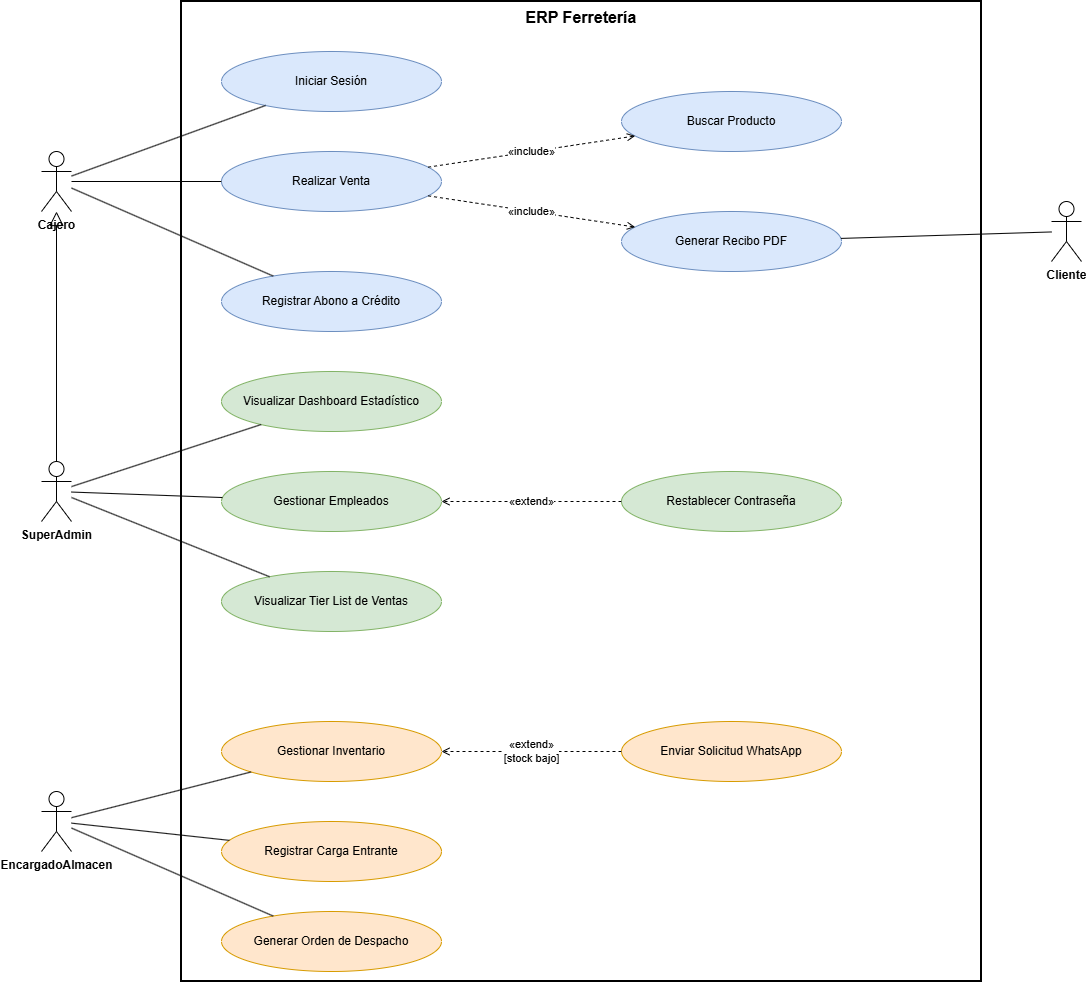

The diagram above was exported from draw.io. Its source (the exported page's mxGraphModel, read from the mxfile embedded in the PNG):
<mxGraphModel dx="1861" dy="1030" grid="1" gridSize="10" guides="1" tooltips="1" connect="1" arrows="1" fold="1" page="1" pageScale="1" pageWidth="827" pageHeight="1169" math="0" shadow="0">
  <root>
    <mxCell id="0" />
    <mxCell id="1" parent="0" />
    <mxCell id="Tx-6ld8DQu7jvf9WYKeJ-1" parent="1" style="rounded=0;whiteSpace=wrap;html=1;fillColor=none;verticalAlign=top;fontStyle=1;fontSize=16;strokeWidth=2;" value="ERP Ferretería" vertex="1">
      <mxGeometry height="980" width="800" x="200" y="20" as="geometry" />
    </mxCell>
    <mxCell id="Tx-6ld8DQu7jvf9WYKeJ-2" parent="1" style="shape=umlActor;verticalLabelPosition=bottom;verticalAlign=top;html=1;outlineConnect=0;fontStyle=1;" value="Cajero" vertex="1">
      <mxGeometry height="60" width="30" x="60" y="170" as="geometry" />
    </mxCell>
    <mxCell id="Tx-6ld8DQu7jvf9WYKeJ-3" parent="1" style="shape=umlActor;verticalLabelPosition=bottom;verticalAlign=top;html=1;outlineConnect=0;fontStyle=1;" value="SuperAdmin" vertex="1">
      <mxGeometry height="60" width="30" x="60" y="480" as="geometry" />
    </mxCell>
    <mxCell id="Tx-6ld8DQu7jvf9WYKeJ-4" parent="1" style="shape=umlActor;verticalLabelPosition=bottom;verticalAlign=top;html=1;outlineConnect=0;fontStyle=1;" value="EncargadoAlmacen" vertex="1">
      <mxGeometry height="60" width="30" x="60" y="810" as="geometry" />
    </mxCell>
    <mxCell id="Tx-6ld8DQu7jvf9WYKeJ-5" parent="1" style="shape=umlActor;verticalLabelPosition=bottom;verticalAlign=top;html=1;outlineConnect=0;fontStyle=1;" value="Cliente" vertex="1">
      <mxGeometry height="60" width="30" x="1070" y="220" as="geometry" />
    </mxCell>
    <mxCell id="Tx-6ld8DQu7jvf9WYKeJ-6" parent="1" style="ellipse;whiteSpace=wrap;html=1;fillColor=#dae8fc;strokeColor=#6c8ebf;" value="Iniciar Sesión" vertex="1">
      <mxGeometry height="60" width="220" x="240" y="70" as="geometry" />
    </mxCell>
    <mxCell id="Tx-6ld8DQu7jvf9WYKeJ-7" parent="1" style="ellipse;whiteSpace=wrap;html=1;fillColor=#dae8fc;strokeColor=#6c8ebf;" value="Realizar Venta" vertex="1">
      <mxGeometry height="60" width="220" x="240" y="170" as="geometry" />
    </mxCell>
    <mxCell id="Tx-6ld8DQu7jvf9WYKeJ-8" parent="1" style="ellipse;whiteSpace=wrap;html=1;fillColor=#dae8fc;strokeColor=#6c8ebf;" value="Buscar Producto" vertex="1">
      <mxGeometry height="60" width="220" x="640" y="110" as="geometry" />
    </mxCell>
    <mxCell id="Tx-6ld8DQu7jvf9WYKeJ-9" parent="1" style="ellipse;whiteSpace=wrap;html=1;fillColor=#dae8fc;strokeColor=#6c8ebf;" value="Generar Recibo PDF" vertex="1">
      <mxGeometry height="60" width="220" x="640" y="230" as="geometry" />
    </mxCell>
    <mxCell id="Tx-6ld8DQu7jvf9WYKeJ-10" parent="1" style="ellipse;whiteSpace=wrap;html=1;fillColor=#dae8fc;strokeColor=#6c8ebf;" value="Registrar Abono a Crédito" vertex="1">
      <mxGeometry height="60" width="220" x="240" y="290" as="geometry" />
    </mxCell>
    <mxCell id="Tx-6ld8DQu7jvf9WYKeJ-11" parent="1" style="ellipse;whiteSpace=wrap;html=1;fillColor=#d5e8d4;strokeColor=#82b366;" value="Visualizar Dashboard Estadístico" vertex="1">
      <mxGeometry height="60" width="220" x="240" y="390" as="geometry" />
    </mxCell>
    <mxCell id="Tx-6ld8DQu7jvf9WYKeJ-12" parent="1" style="ellipse;whiteSpace=wrap;html=1;fillColor=#d5e8d4;strokeColor=#82b366;" value="Gestionar Empleados" vertex="1">
      <mxGeometry height="60" width="220" x="240" y="490" as="geometry" />
    </mxCell>
    <mxCell id="Tx-6ld8DQu7jvf9WYKeJ-13" parent="1" style="ellipse;whiteSpace=wrap;html=1;fillColor=#d5e8d4;strokeColor=#82b366;" value="Restablecer Contraseña" vertex="1">
      <mxGeometry height="60" width="220" x="640" y="490" as="geometry" />
    </mxCell>
    <mxCell id="Tx-6ld8DQu7jvf9WYKeJ-14" parent="1" style="ellipse;whiteSpace=wrap;html=1;fillColor=#d5e8d4;strokeColor=#82b366;" value="Visualizar Tier List de Ventas" vertex="1">
      <mxGeometry height="60" width="220" x="240" y="590" as="geometry" />
    </mxCell>
    <mxCell id="Tx-6ld8DQu7jvf9WYKeJ-15" parent="1" style="ellipse;whiteSpace=wrap;html=1;fillColor=#ffe6cc;strokeColor=#d79b00;" value="Gestionar Inventario" vertex="1">
      <mxGeometry height="60" width="220" x="240" y="740" as="geometry" />
    </mxCell>
    <mxCell id="Tx-6ld8DQu7jvf9WYKeJ-16" parent="1" style="ellipse;whiteSpace=wrap;html=1;fillColor=#ffe6cc;strokeColor=#d79b00;" value="Enviar Solicitud WhatsApp" vertex="1">
      <mxGeometry height="60" width="220" x="640" y="740" as="geometry" />
    </mxCell>
    <mxCell id="Tx-6ld8DQu7jvf9WYKeJ-17" parent="1" style="ellipse;whiteSpace=wrap;html=1;fillColor=#ffe6cc;strokeColor=#d79b00;" value="Registrar Carga Entrante" vertex="1">
      <mxGeometry height="60" width="220" x="240" y="840" as="geometry" />
    </mxCell>
    <mxCell id="Tx-6ld8DQu7jvf9WYKeJ-18" parent="1" style="ellipse;whiteSpace=wrap;html=1;fillColor=#ffe6cc;strokeColor=#d79b00;" value="Generar Orden de Despacho" vertex="1">
      <mxGeometry height="60" width="220" x="240" y="930" as="geometry" />
    </mxCell>
    <mxCell id="Tx-6ld8DQu7jvf9WYKeJ-19" edge="1" parent="1" source="Tx-6ld8DQu7jvf9WYKeJ-3" style="endArrow=block;endFill=0;endSize=12;html=1;rounded=0;" target="Tx-6ld8DQu7jvf9WYKeJ-2" value="">
      <mxGeometry relative="1" as="geometry" />
    </mxCell>
    <mxCell id="Tx-6ld8DQu7jvf9WYKeJ-20" edge="1" parent="1" source="Tx-6ld8DQu7jvf9WYKeJ-2" style="endArrow=none;html=1;rounded=0;" target="Tx-6ld8DQu7jvf9WYKeJ-6" value="">
      <mxGeometry relative="1" as="geometry" />
    </mxCell>
    <mxCell id="Tx-6ld8DQu7jvf9WYKeJ-21" edge="1" parent="1" source="Tx-6ld8DQu7jvf9WYKeJ-2" style="endArrow=none;html=1;rounded=0;" target="Tx-6ld8DQu7jvf9WYKeJ-7" value="">
      <mxGeometry relative="1" as="geometry" />
    </mxCell>
    <mxCell id="Tx-6ld8DQu7jvf9WYKeJ-22" edge="1" parent="1" source="Tx-6ld8DQu7jvf9WYKeJ-2" style="endArrow=none;html=1;rounded=0;" target="Tx-6ld8DQu7jvf9WYKeJ-10" value="">
      <mxGeometry relative="1" as="geometry" />
    </mxCell>
    <mxCell id="Tx-6ld8DQu7jvf9WYKeJ-23" edge="1" parent="1" source="Tx-6ld8DQu7jvf9WYKeJ-3" style="endArrow=none;html=1;rounded=0;" target="Tx-6ld8DQu7jvf9WYKeJ-11" value="">
      <mxGeometry relative="1" as="geometry" />
    </mxCell>
    <mxCell id="Tx-6ld8DQu7jvf9WYKeJ-24" edge="1" parent="1" source="Tx-6ld8DQu7jvf9WYKeJ-3" style="endArrow=none;html=1;rounded=0;" target="Tx-6ld8DQu7jvf9WYKeJ-12" value="">
      <mxGeometry relative="1" as="geometry" />
    </mxCell>
    <mxCell id="Tx-6ld8DQu7jvf9WYKeJ-25" edge="1" parent="1" source="Tx-6ld8DQu7jvf9WYKeJ-3" style="endArrow=none;html=1;rounded=0;" target="Tx-6ld8DQu7jvf9WYKeJ-14" value="">
      <mxGeometry relative="1" as="geometry" />
    </mxCell>
    <mxCell id="Tx-6ld8DQu7jvf9WYKeJ-26" edge="1" parent="1" source="Tx-6ld8DQu7jvf9WYKeJ-4" style="endArrow=none;html=1;rounded=0;" target="Tx-6ld8DQu7jvf9WYKeJ-15" value="">
      <mxGeometry relative="1" as="geometry" />
    </mxCell>
    <mxCell id="Tx-6ld8DQu7jvf9WYKeJ-27" edge="1" parent="1" source="Tx-6ld8DQu7jvf9WYKeJ-4" style="endArrow=none;html=1;rounded=0;" target="Tx-6ld8DQu7jvf9WYKeJ-17" value="">
      <mxGeometry relative="1" as="geometry" />
    </mxCell>
    <mxCell id="Tx-6ld8DQu7jvf9WYKeJ-28" edge="1" parent="1" source="Tx-6ld8DQu7jvf9WYKeJ-4" style="endArrow=none;html=1;rounded=0;" target="Tx-6ld8DQu7jvf9WYKeJ-18" value="">
      <mxGeometry relative="1" as="geometry" />
    </mxCell>
    <mxCell id="Tx-6ld8DQu7jvf9WYKeJ-29" edge="1" parent="1" source="Tx-6ld8DQu7jvf9WYKeJ-9" style="endArrow=none;html=1;rounded=0;" target="Tx-6ld8DQu7jvf9WYKeJ-5" value="">
      <mxGeometry relative="1" as="geometry" />
    </mxCell>
    <mxCell id="Tx-6ld8DQu7jvf9WYKeJ-30" edge="1" parent="1" source="Tx-6ld8DQu7jvf9WYKeJ-7" style="endArrow=open;endFill=0;dashed=1;html=1;rounded=0;labelBackgroundColor=#ffffff;" target="Tx-6ld8DQu7jvf9WYKeJ-8" value="«include»">
      <mxGeometry relative="1" as="geometry" />
    </mxCell>
    <mxCell id="Tx-6ld8DQu7jvf9WYKeJ-31" edge="1" parent="1" source="Tx-6ld8DQu7jvf9WYKeJ-7" style="endArrow=open;endFill=0;dashed=1;html=1;rounded=0;labelBackgroundColor=#ffffff;" target="Tx-6ld8DQu7jvf9WYKeJ-9" value="«include»">
      <mxGeometry relative="1" as="geometry" />
    </mxCell>
    <mxCell id="Tx-6ld8DQu7jvf9WYKeJ-32" edge="1" parent="1" source="Tx-6ld8DQu7jvf9WYKeJ-13" style="endArrow=open;endFill=0;dashed=1;html=1;rounded=0;labelBackgroundColor=#ffffff;" target="Tx-6ld8DQu7jvf9WYKeJ-12" value="«extend»">
      <mxGeometry relative="1" as="geometry" />
    </mxCell>
    <mxCell id="Tx-6ld8DQu7jvf9WYKeJ-33" edge="1" parent="1" source="Tx-6ld8DQu7jvf9WYKeJ-16" style="endArrow=open;endFill=0;dashed=1;html=1;rounded=0;labelBackgroundColor=#ffffff;" target="Tx-6ld8DQu7jvf9WYKeJ-15" value="«extend»&lt;br&gt;[stock bajo]">
      <mxGeometry relative="1" as="geometry" />
    </mxCell>
  </root>
</mxGraphModel>